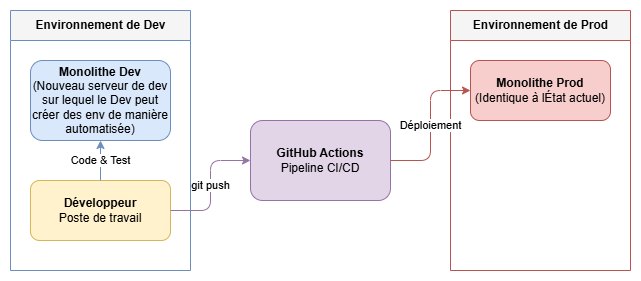

The diagram above was exported from draw.io. Its source (the exported page's mxGraphModel, read from the mxfile embedded in the PNG):
<mxGraphModel dx="1414" dy="866" grid="1" gridSize="10" guides="1" tooltips="1" connect="1" arrows="1" fold="1" page="1" pageScale="1" pageWidth="827" pageHeight="1169" math="0" shadow="0">
  <root>
    <mxCell id="0" />
    <mxCell id="1" parent="0" />
    <mxCell id="XSCZjWOY-BTCIdTyTrKj-1" parent="1" style="swimlane;startSize=30;fillColor=#f5f5f5;strokeColor=#6c8ebf;html=1;fontStyle=1;align=center;" value="Environnement de Dev" vertex="1">
      <mxGeometry height="260" width="180" x="20" y="20" as="geometry" />
    </mxCell>
    <mxCell id="XSCZjWOY-BTCIdTyTrKj-2" parent="XSCZjWOY-BTCIdTyTrKj-1" style="rounded=1;whiteSpace=wrap;html=1;fillColor=#dae8fc;strokeColor=#6c8ebf;" value="&lt;b&gt;Monolithe Dev&lt;/b&gt;&lt;br&gt;(Nouveau serveur de dev sur lequel le Dev peut créer des env de manière automatisée)" vertex="1">
      <mxGeometry height="80" width="140" x="20" y="50" as="geometry" />
    </mxCell>
    <mxCell id="XSCZjWOY-BTCIdTyTrKj-3" parent="XSCZjWOY-BTCIdTyTrKj-1" style="rounded=1;whiteSpace=wrap;html=1;fillColor=#fff2cc;strokeColor=#d6b656;" value="&lt;b&gt;Développeur&lt;/b&gt;&lt;br&gt;Poste de travail" vertex="1">
      <mxGeometry height="60" width="140" x="20" y="170" as="geometry" />
    </mxCell>
    <mxCell id="XSCZjWOY-BTCIdTyTrKj-4" parent="1" style="swimlane;startSize=30;fillColor=#f5f5f5;strokeColor=#b85450;html=1;fontStyle=1;align=center;" value="Environnement de Prod" vertex="1">
      <mxGeometry height="260" width="180" x="460" y="20" as="geometry" />
    </mxCell>
    <mxCell id="XSCZjWOY-BTCIdTyTrKj-5" parent="XSCZjWOY-BTCIdTyTrKj-4" style="rounded=1;whiteSpace=wrap;html=1;fillColor=#f8cecc;strokeColor=#b85450;" value="&lt;b&gt;Monolithe Prod&lt;/b&gt;&lt;br&gt;(Identique à lÉtat actuel)" vertex="1">
      <mxGeometry height="60" width="140" x="20" y="50" as="geometry" />
    </mxCell>
    <mxCell id="XSCZjWOY-BTCIdTyTrKj-6" parent="1" style="rounded=1;whiteSpace=wrap;html=1;fillColor=#e1d5e7;strokeColor=#9673a6;" value="&lt;b&gt;GitHub Actions&lt;/b&gt;&lt;br&gt;Pipeline CI/CD" vertex="1">
      <mxGeometry height="80" width="140" x="260" y="130" as="geometry" />
    </mxCell>
    <mxCell id="XSCZjWOY-BTCIdTyTrKj-7" edge="1" parent="1" source="XSCZjWOY-BTCIdTyTrKj-3" style="edgeStyle=orthogonalEdgeStyle;rounded=1;html=1;strokeColor=#6c8ebf;endArrow=classic;" target="XSCZjWOY-BTCIdTyTrKj-2" value="Code &amp;amp; Test">
      <mxGeometry relative="1" as="geometry" />
    </mxCell>
    <mxCell id="XSCZjWOY-BTCIdTyTrKj-8" edge="1" parent="1" source="XSCZjWOY-BTCIdTyTrKj-3" style="edgeStyle=orthogonalEdgeStyle;rounded=1;html=1;strokeColor=#9673a6;endArrow=classic;" target="XSCZjWOY-BTCIdTyTrKj-6" value="git push">
      <mxGeometry relative="1" as="geometry" />
    </mxCell>
    <mxCell id="XSCZjWOY-BTCIdTyTrKj-9" edge="1" parent="1" source="XSCZjWOY-BTCIdTyTrKj-6" style="edgeStyle=orthogonalEdgeStyle;rounded=1;html=1;strokeColor=#b85450;endArrow=classic;" target="XSCZjWOY-BTCIdTyTrKj-5" value="Déploiement">
      <mxGeometry relative="1" as="geometry" />
    </mxCell>
  </root>
</mxGraphModel>